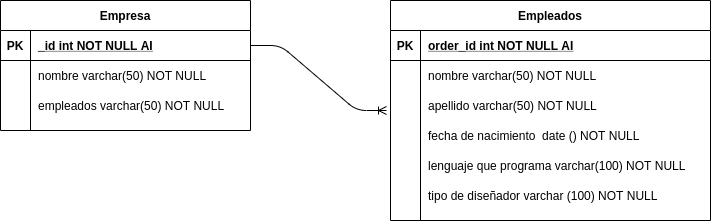

The diagram above was exported from draw.io. Its source (the exported page's mxGraphModel, read from the mxfile embedded in the PNG):
<mxGraphModel dx="1108" dy="455" grid="1" gridSize="10" guides="1" tooltips="1" connect="1" arrows="1" fold="1" page="1" pageScale="1" pageWidth="850" pageHeight="1100" math="0" shadow="0" extFonts="Permanent Marker^https://fonts.googleapis.com/css?family=Permanent+Marker">
  <root>
    <mxCell id="0" />
    <mxCell id="1" parent="0" />
    <mxCell id="C-vyLk0tnHw3VtMMgP7b-2" value="Empleados" style="shape=table;startSize=30;container=1;collapsible=1;childLayout=tableLayout;fixedRows=1;rowLines=0;fontStyle=1;align=center;resizeLast=1;" parent="1" vertex="1">
      <mxGeometry x="450" y="100" width="320" height="220" as="geometry" />
    </mxCell>
    <mxCell id="C-vyLk0tnHw3VtMMgP7b-3" value="" style="shape=partialRectangle;collapsible=0;dropTarget=0;pointerEvents=0;fillColor=none;points=[[0,0.5],[1,0.5]];portConstraint=eastwest;top=0;left=0;right=0;bottom=1;" parent="C-vyLk0tnHw3VtMMgP7b-2" vertex="1">
      <mxGeometry y="30" width="320" height="30" as="geometry" />
    </mxCell>
    <mxCell id="C-vyLk0tnHw3VtMMgP7b-4" value="PK" style="shape=partialRectangle;overflow=hidden;connectable=0;fillColor=none;top=0;left=0;bottom=0;right=0;fontStyle=1;" parent="C-vyLk0tnHw3VtMMgP7b-3" vertex="1">
      <mxGeometry width="30" height="30" as="geometry" />
    </mxCell>
    <mxCell id="C-vyLk0tnHw3VtMMgP7b-5" value="order_id int NOT NULL AI" style="shape=partialRectangle;overflow=hidden;connectable=0;fillColor=none;top=0;left=0;bottom=0;right=0;align=left;spacingLeft=6;fontStyle=5;" parent="C-vyLk0tnHw3VtMMgP7b-3" vertex="1">
      <mxGeometry x="30" width="290" height="30" as="geometry" />
    </mxCell>
    <mxCell id="C-vyLk0tnHw3VtMMgP7b-6" value="" style="shape=partialRectangle;collapsible=0;dropTarget=0;pointerEvents=0;fillColor=none;points=[[0,0.5],[1,0.5]];portConstraint=eastwest;top=0;left=0;right=0;bottom=0;" parent="C-vyLk0tnHw3VtMMgP7b-2" vertex="1">
      <mxGeometry y="60" width="320" height="30" as="geometry" />
    </mxCell>
    <mxCell id="C-vyLk0tnHw3VtMMgP7b-7" value="" style="shape=partialRectangle;overflow=hidden;connectable=0;fillColor=none;top=0;left=0;bottom=0;right=0;" parent="C-vyLk0tnHw3VtMMgP7b-6" vertex="1">
      <mxGeometry width="30" height="30" as="geometry" />
    </mxCell>
    <mxCell id="C-vyLk0tnHw3VtMMgP7b-8" value="nombre varchar(50) NOT NULL" style="shape=partialRectangle;overflow=hidden;connectable=0;fillColor=none;top=0;left=0;bottom=0;right=0;align=left;spacingLeft=6;" parent="C-vyLk0tnHw3VtMMgP7b-6" vertex="1">
      <mxGeometry x="30" width="290" height="30" as="geometry" />
    </mxCell>
    <mxCell id="C-vyLk0tnHw3VtMMgP7b-9" value="" style="shape=partialRectangle;collapsible=0;dropTarget=0;pointerEvents=0;fillColor=none;points=[[0,0.5],[1,0.5]];portConstraint=eastwest;top=0;left=0;right=0;bottom=0;" parent="C-vyLk0tnHw3VtMMgP7b-2" vertex="1">
      <mxGeometry y="90" width="320" height="30" as="geometry" />
    </mxCell>
    <mxCell id="C-vyLk0tnHw3VtMMgP7b-10" value="" style="shape=partialRectangle;overflow=hidden;connectable=0;fillColor=none;top=0;left=0;bottom=0;right=0;" parent="C-vyLk0tnHw3VtMMgP7b-9" vertex="1">
      <mxGeometry width="30" height="30" as="geometry" />
    </mxCell>
    <mxCell id="C-vyLk0tnHw3VtMMgP7b-11" value="apellido varchar(50) NOT NULL" style="shape=partialRectangle;overflow=hidden;connectable=0;fillColor=none;top=0;left=0;bottom=0;right=0;align=left;spacingLeft=6;" parent="C-vyLk0tnHw3VtMMgP7b-9" vertex="1">
      <mxGeometry x="30" width="290" height="30" as="geometry" />
    </mxCell>
    <mxCell id="Yt1PdHQGZVM_IBpSgjJ0-14" value="" style="shape=partialRectangle;collapsible=0;dropTarget=0;pointerEvents=0;fillColor=none;points=[[0,0.5],[1,0.5]];portConstraint=eastwest;top=0;left=0;right=0;bottom=0;" parent="C-vyLk0tnHw3VtMMgP7b-2" vertex="1">
      <mxGeometry y="120" width="320" height="30" as="geometry" />
    </mxCell>
    <mxCell id="Yt1PdHQGZVM_IBpSgjJ0-15" value="" style="shape=partialRectangle;overflow=hidden;connectable=0;fillColor=none;top=0;left=0;bottom=0;right=0;" parent="Yt1PdHQGZVM_IBpSgjJ0-14" vertex="1">
      <mxGeometry width="30" height="30" as="geometry" />
    </mxCell>
    <mxCell id="Yt1PdHQGZVM_IBpSgjJ0-16" value="fecha de nacimiento  date () NOT NULL" style="shape=partialRectangle;overflow=hidden;connectable=0;fillColor=none;top=0;left=0;bottom=0;right=0;align=left;spacingLeft=6;" parent="Yt1PdHQGZVM_IBpSgjJ0-14" vertex="1">
      <mxGeometry x="30" width="290" height="30" as="geometry" />
    </mxCell>
    <mxCell id="Yt1PdHQGZVM_IBpSgjJ0-17" value="" style="shape=partialRectangle;collapsible=0;dropTarget=0;pointerEvents=0;fillColor=none;points=[[0,0.5],[1,0.5]];portConstraint=eastwest;top=0;left=0;right=0;bottom=0;" parent="C-vyLk0tnHw3VtMMgP7b-2" vertex="1">
      <mxGeometry y="150" width="320" height="30" as="geometry" />
    </mxCell>
    <mxCell id="Yt1PdHQGZVM_IBpSgjJ0-18" value="" style="shape=partialRectangle;overflow=hidden;connectable=0;fillColor=none;top=0;left=0;bottom=0;right=0;" parent="Yt1PdHQGZVM_IBpSgjJ0-17" vertex="1">
      <mxGeometry width="30" height="30" as="geometry" />
    </mxCell>
    <mxCell id="Yt1PdHQGZVM_IBpSgjJ0-19" value="lenguaje que programa varchar(100) NOT NULL" style="shape=partialRectangle;overflow=hidden;connectable=0;fillColor=none;top=0;left=0;bottom=0;right=0;align=left;spacingLeft=6;" parent="Yt1PdHQGZVM_IBpSgjJ0-17" vertex="1">
      <mxGeometry x="30" width="290" height="30" as="geometry" />
    </mxCell>
    <mxCell id="Yt1PdHQGZVM_IBpSgjJ0-36" value="" style="shape=partialRectangle;collapsible=0;dropTarget=0;pointerEvents=0;fillColor=none;points=[[0,0.5],[1,0.5]];portConstraint=eastwest;top=0;left=0;right=0;bottom=0;" parent="C-vyLk0tnHw3VtMMgP7b-2" vertex="1">
      <mxGeometry y="180" width="320" height="30" as="geometry" />
    </mxCell>
    <mxCell id="Yt1PdHQGZVM_IBpSgjJ0-37" value="" style="shape=partialRectangle;overflow=hidden;connectable=0;fillColor=none;top=0;left=0;bottom=0;right=0;" parent="Yt1PdHQGZVM_IBpSgjJ0-36" vertex="1">
      <mxGeometry width="30" height="30" as="geometry" />
    </mxCell>
    <mxCell id="Yt1PdHQGZVM_IBpSgjJ0-38" value="tipo de diseñador varchar (100) NOT NULL" style="shape=partialRectangle;overflow=hidden;connectable=0;fillColor=none;top=0;left=0;bottom=0;right=0;align=left;spacingLeft=6;" parent="Yt1PdHQGZVM_IBpSgjJ0-36" vertex="1">
      <mxGeometry x="30" width="290" height="30" as="geometry" />
    </mxCell>
    <mxCell id="C-vyLk0tnHw3VtMMgP7b-23" value="Empresa" style="shape=table;startSize=30;container=1;collapsible=1;childLayout=tableLayout;fixedRows=1;rowLines=0;fontStyle=1;align=center;resizeLast=1;" parent="1" vertex="1">
      <mxGeometry x="60" y="100" width="250" height="130" as="geometry" />
    </mxCell>
    <mxCell id="C-vyLk0tnHw3VtMMgP7b-24" value="" style="shape=partialRectangle;collapsible=0;dropTarget=0;pointerEvents=0;fillColor=none;points=[[0,0.5],[1,0.5]];portConstraint=eastwest;top=0;left=0;right=0;bottom=1;" parent="C-vyLk0tnHw3VtMMgP7b-23" vertex="1">
      <mxGeometry y="30" width="250" height="30" as="geometry" />
    </mxCell>
    <mxCell id="C-vyLk0tnHw3VtMMgP7b-25" value="PK" style="shape=partialRectangle;overflow=hidden;connectable=0;fillColor=none;top=0;left=0;bottom=0;right=0;fontStyle=1;" parent="C-vyLk0tnHw3VtMMgP7b-24" vertex="1">
      <mxGeometry width="30" height="30" as="geometry" />
    </mxCell>
    <mxCell id="C-vyLk0tnHw3VtMMgP7b-26" value="_id int NOT NULL AI" style="shape=partialRectangle;overflow=hidden;connectable=0;fillColor=none;top=0;left=0;bottom=0;right=0;align=left;spacingLeft=6;fontStyle=5;" parent="C-vyLk0tnHw3VtMMgP7b-24" vertex="1">
      <mxGeometry x="30" width="220" height="30" as="geometry" />
    </mxCell>
    <mxCell id="C-vyLk0tnHw3VtMMgP7b-27" value="" style="shape=partialRectangle;collapsible=0;dropTarget=0;pointerEvents=0;fillColor=none;points=[[0,0.5],[1,0.5]];portConstraint=eastwest;top=0;left=0;right=0;bottom=0;" parent="C-vyLk0tnHw3VtMMgP7b-23" vertex="1">
      <mxGeometry y="60" width="250" height="30" as="geometry" />
    </mxCell>
    <mxCell id="C-vyLk0tnHw3VtMMgP7b-28" value="" style="shape=partialRectangle;overflow=hidden;connectable=0;fillColor=none;top=0;left=0;bottom=0;right=0;" parent="C-vyLk0tnHw3VtMMgP7b-27" vertex="1">
      <mxGeometry width="30" height="30" as="geometry" />
    </mxCell>
    <mxCell id="C-vyLk0tnHw3VtMMgP7b-29" value="nombre varchar(50) NOT NULL" style="shape=partialRectangle;overflow=hidden;connectable=0;fillColor=none;top=0;left=0;bottom=0;right=0;align=left;spacingLeft=6;" parent="C-vyLk0tnHw3VtMMgP7b-27" vertex="1">
      <mxGeometry x="30" width="220" height="30" as="geometry" />
    </mxCell>
    <mxCell id="Yt1PdHQGZVM_IBpSgjJ0-1" value="" style="shape=partialRectangle;collapsible=0;dropTarget=0;pointerEvents=0;fillColor=none;points=[[0,0.5],[1,0.5]];portConstraint=eastwest;top=0;left=0;right=0;bottom=0;" parent="C-vyLk0tnHw3VtMMgP7b-23" vertex="1">
      <mxGeometry y="90" width="250" height="30" as="geometry" />
    </mxCell>
    <mxCell id="Yt1PdHQGZVM_IBpSgjJ0-2" value="" style="shape=partialRectangle;overflow=hidden;connectable=0;fillColor=none;top=0;left=0;bottom=0;right=0;" parent="Yt1PdHQGZVM_IBpSgjJ0-1" vertex="1">
      <mxGeometry width="30" height="30" as="geometry" />
    </mxCell>
    <mxCell id="Yt1PdHQGZVM_IBpSgjJ0-3" value="empleados varchar(50) NOT NULL" style="shape=partialRectangle;overflow=hidden;connectable=0;fillColor=none;top=0;left=0;bottom=0;right=0;align=left;spacingLeft=6;" parent="Yt1PdHQGZVM_IBpSgjJ0-1" vertex="1">
      <mxGeometry x="30" width="220" height="30" as="geometry" />
    </mxCell>
    <mxCell id="GffKzYMzCb4Jd-0Yp6Qn-1" value="" style="edgeStyle=entityRelationEdgeStyle;fontSize=12;html=1;endArrow=ERoneToMany;exitX=1;exitY=0.5;exitDx=0;exitDy=0;" parent="1" source="C-vyLk0tnHw3VtMMgP7b-24" edge="1">
      <mxGeometry width="100" height="100" relative="1" as="geometry">
        <mxPoint x="250" y="368.9100000000001" as="sourcePoint" />
        <mxPoint x="446" y="210" as="targetPoint" />
      </mxGeometry>
    </mxCell>
  </root>
</mxGraphModel>